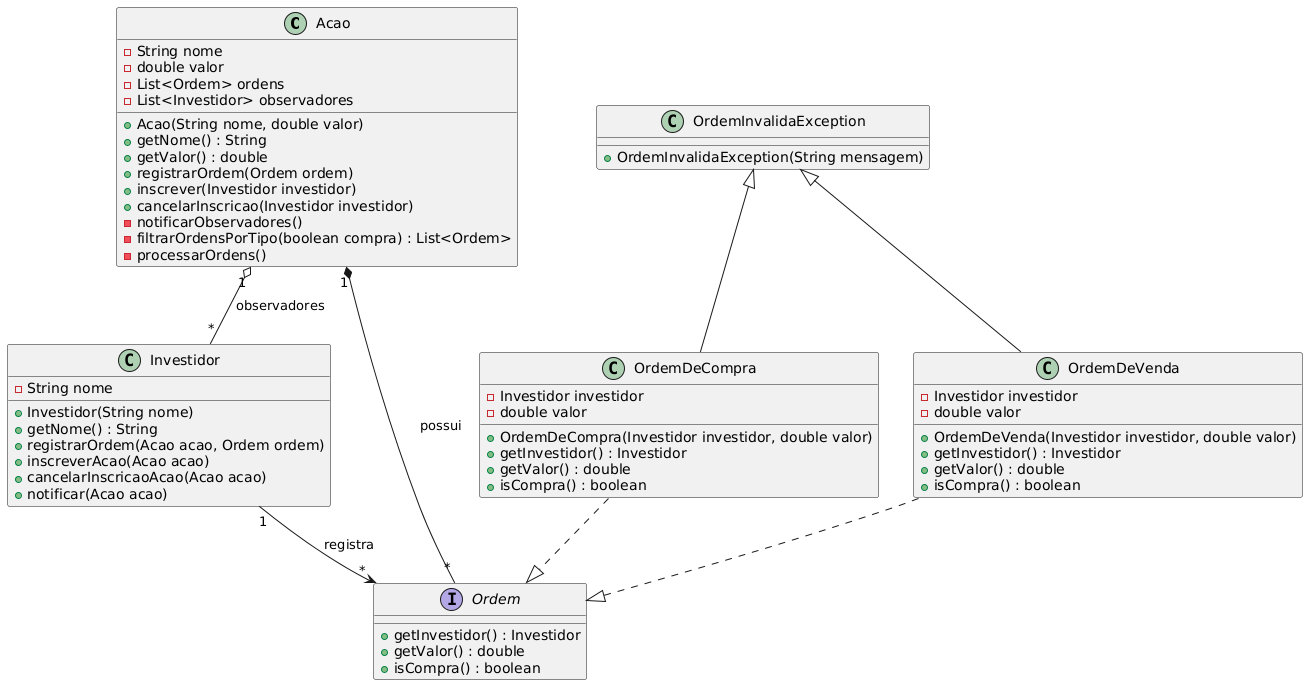

The diagram above was rendered by PlantUML. Its source (embedded in the PNG):
@startuml
' Definição das classes
class Acao {
    - String nome
    - double valor
    - List<Ordem> ordens
    - List<Investidor> observadores
    + Acao(String nome, double valor)
    + getNome() : String
    + getValor() : double
    + registrarOrdem(Ordem ordem)
    + inscrever(Investidor investidor)
    + cancelarInscricao(Investidor investidor)
    - notificarObservadores()
    - filtrarOrdensPorTipo(boolean compra) : List<Ordem>
    - processarOrdens()
}

class Investidor {
    - String nome
    + Investidor(String nome)
    + getNome() : String
    + registrarOrdem(Acao acao, Ordem ordem)
    + inscreverAcao(Acao acao)
    + cancelarInscricaoAcao(Acao acao)
    + notificar(Acao acao)
}

interface Ordem {
    + getInvestidor() : Investidor
    + getValor() : double
    + isCompra() : boolean
}

class OrdemDeCompra {
    - Investidor investidor
    - double valor
    + OrdemDeCompra(Investidor investidor, double valor)
    + getInvestidor() : Investidor
    + getValor() : double
    + isCompra() : boolean
}

class OrdemDeVenda {
    - Investidor investidor
    - double valor
    + OrdemDeVenda(Investidor investidor, double valor)
    + getInvestidor() : Investidor
    + getValor() : double
    + isCompra() : boolean
}

class OrdemInvalidaException {
    + OrdemInvalidaException(String mensagem)
}

' Relacionamentos
Acao "1" *-- "*" Ordem : possui
Acao "1" o-- "*" Investidor : observadores
Investidor "1" --> "*" Ordem : registra
OrdemDeCompra ..|> Ordem
OrdemDeVenda ..|> Ordem
OrdemInvalidaException <|-- OrdemDeCompra
OrdemInvalidaException <|-- OrdemDeVenda
@enduml